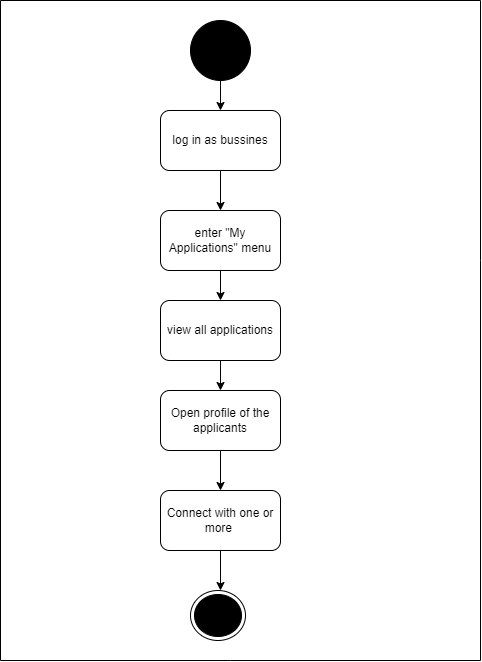

The diagram above was exported from draw.io. Its source (the exported page's mxGraphModel, read from the mxfile embedded in the PNG):
<mxGraphModel dx="1038" dy="521" grid="1" gridSize="10" guides="1" tooltips="1" connect="1" arrows="1" fold="1" page="1" pageScale="1" pageWidth="850" pageHeight="1100" math="0" shadow="0">
  <root>
    <mxCell id="0" />
    <mxCell id="1" parent="0" />
    <mxCell id="sQTpUhUNyTnhsXE6hnNw-1" value="" style="ellipse;whiteSpace=wrap;html=1;aspect=fixed;fillColor=#000000;" vertex="1" parent="1">
      <mxGeometry x="310" y="30" width="60" height="60" as="geometry" />
    </mxCell>
    <mxCell id="sQTpUhUNyTnhsXE6hnNw-2" value="" style="endArrow=classic;html=1;rounded=0;exitX=0.5;exitY=1;exitDx=0;exitDy=0;" edge="1" parent="1" source="sQTpUhUNyTnhsXE6hnNw-1" target="sQTpUhUNyTnhsXE6hnNw-3">
      <mxGeometry width="50" height="50" relative="1" as="geometry">
        <mxPoint x="400" y="320" as="sourcePoint" />
        <mxPoint x="340" y="150" as="targetPoint" />
      </mxGeometry>
    </mxCell>
    <mxCell id="sQTpUhUNyTnhsXE6hnNw-3" value="log in as bussines&lt;br&gt;" style="rounded=1;whiteSpace=wrap;html=1;" vertex="1" parent="1">
      <mxGeometry x="280" y="120" width="120" height="60" as="geometry" />
    </mxCell>
    <mxCell id="sQTpUhUNyTnhsXE6hnNw-4" value="" style="endArrow=classic;html=1;rounded=0;exitX=0.5;exitY=1;exitDx=0;exitDy=0;entryX=0.5;entryY=0;entryDx=0;entryDy=0;" edge="1" parent="1" source="sQTpUhUNyTnhsXE6hnNw-3" target="sQTpUhUNyTnhsXE6hnNw-7">
      <mxGeometry width="50" height="50" relative="1" as="geometry">
        <mxPoint x="300" y="260" as="sourcePoint" />
        <mxPoint x="340" y="240" as="targetPoint" />
      </mxGeometry>
    </mxCell>
    <mxCell id="sQTpUhUNyTnhsXE6hnNw-6" value="" style="ellipse;html=1;shape=endState;fillColor=#000000;strokeColor=#000000;direction=west;" vertex="1" parent="1">
      <mxGeometry x="310" y="600" width="55" height="50" as="geometry" />
    </mxCell>
    <mxCell id="sQTpUhUNyTnhsXE6hnNw-7" value="enter &quot;My Applications&quot; menu" style="rounded=1;whiteSpace=wrap;html=1;fillColor=#FFFFFF;" vertex="1" parent="1">
      <mxGeometry x="280" y="220" width="120" height="60" as="geometry" />
    </mxCell>
    <mxCell id="sQTpUhUNyTnhsXE6hnNw-8" value="view all applications" style="rounded=1;whiteSpace=wrap;html=1;fillColor=#FFFFFF;" vertex="1" parent="1">
      <mxGeometry x="280" y="310" width="120" height="60" as="geometry" />
    </mxCell>
    <mxCell id="sQTpUhUNyTnhsXE6hnNw-9" value="" style="endArrow=classic;html=1;rounded=0;exitX=0.5;exitY=1;exitDx=0;exitDy=0;entryX=0.5;entryY=0;entryDx=0;entryDy=0;" edge="1" parent="1" source="sQTpUhUNyTnhsXE6hnNw-7" target="sQTpUhUNyTnhsXE6hnNw-8">
      <mxGeometry width="50" height="50" relative="1" as="geometry">
        <mxPoint x="400" y="310" as="sourcePoint" />
        <mxPoint x="450" y="260" as="targetPoint" />
      </mxGeometry>
    </mxCell>
    <mxCell id="sQTpUhUNyTnhsXE6hnNw-10" value="" style="endArrow=classic;html=1;rounded=0;entryX=0.5;entryY=0;entryDx=0;entryDy=0;exitX=0.5;exitY=1;exitDx=0;exitDy=0;" edge="1" parent="1" source="sQTpUhUNyTnhsXE6hnNw-8" target="sQTpUhUNyTnhsXE6hnNw-16">
      <mxGeometry width="50" height="50" relative="1" as="geometry">
        <mxPoint x="410" y="470" as="sourcePoint" />
        <mxPoint x="380" y="400" as="targetPoint" />
      </mxGeometry>
    </mxCell>
    <mxCell id="sQTpUhUNyTnhsXE6hnNw-12" value="" style="endArrow=none;html=1;rounded=0;" edge="1" parent="1">
      <mxGeometry width="50" height="50" relative="1" as="geometry">
        <mxPoint x="600" y="670" as="sourcePoint" />
        <mxPoint x="600" y="10" as="targetPoint" />
        <Array as="points">
          <mxPoint x="600" y="270" />
        </Array>
      </mxGeometry>
    </mxCell>
    <mxCell id="sQTpUhUNyTnhsXE6hnNw-13" value="" style="endArrow=none;html=1;rounded=0;" edge="1" parent="1">
      <mxGeometry width="50" height="50" relative="1" as="geometry">
        <mxPoint x="120" y="670" as="sourcePoint" />
        <mxPoint x="600" y="670" as="targetPoint" />
        <Array as="points">
          <mxPoint x="350" y="670" />
        </Array>
      </mxGeometry>
    </mxCell>
    <mxCell id="sQTpUhUNyTnhsXE6hnNw-14" value="" style="endArrow=none;html=1;rounded=0;" edge="1" parent="1">
      <mxGeometry width="50" height="50" relative="1" as="geometry">
        <mxPoint x="120" y="670" as="sourcePoint" />
        <mxPoint x="120" y="10" as="targetPoint" />
      </mxGeometry>
    </mxCell>
    <mxCell id="sQTpUhUNyTnhsXE6hnNw-15" value="" style="endArrow=none;html=1;rounded=0;" edge="1" parent="1">
      <mxGeometry width="50" height="50" relative="1" as="geometry">
        <mxPoint x="120" y="10" as="sourcePoint" />
        <mxPoint x="600" y="10" as="targetPoint" />
      </mxGeometry>
    </mxCell>
    <mxCell id="sQTpUhUNyTnhsXE6hnNw-16" value="Open profile of the applicants" style="rounded=1;whiteSpace=wrap;html=1;fillColor=#FFFFFF;" vertex="1" parent="1">
      <mxGeometry x="280" y="400" width="120" height="60" as="geometry" />
    </mxCell>
    <mxCell id="sQTpUhUNyTnhsXE6hnNw-18" value="Connect with one or more&amp;nbsp;" style="rounded=1;whiteSpace=wrap;html=1;fillColor=#FFFFFF;" vertex="1" parent="1">
      <mxGeometry x="280" y="500" width="120" height="60" as="geometry" />
    </mxCell>
    <mxCell id="sQTpUhUNyTnhsXE6hnNw-21" value="" style="endArrow=classic;html=1;rounded=0;exitX=0.5;exitY=1;exitDx=0;exitDy=0;entryX=0.5;entryY=0;entryDx=0;entryDy=0;" edge="1" parent="1" source="sQTpUhUNyTnhsXE6hnNw-16" target="sQTpUhUNyTnhsXE6hnNw-18">
      <mxGeometry width="50" height="50" relative="1" as="geometry">
        <mxPoint x="500" y="610" as="sourcePoint" />
        <mxPoint x="550" y="560" as="targetPoint" />
      </mxGeometry>
    </mxCell>
    <mxCell id="sQTpUhUNyTnhsXE6hnNw-22" value="" style="endArrow=classic;html=1;rounded=0;exitX=0.5;exitY=1;exitDx=0;exitDy=0;" edge="1" parent="1" source="sQTpUhUNyTnhsXE6hnNw-18">
      <mxGeometry width="50" height="50" relative="1" as="geometry">
        <mxPoint x="500" y="600" as="sourcePoint" />
        <mxPoint x="340" y="600" as="targetPoint" />
      </mxGeometry>
    </mxCell>
  </root>
</mxGraphModel>